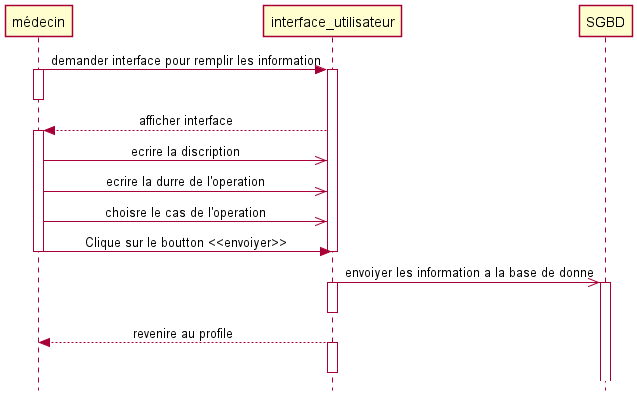

The diagram above was rendered by PlantUML. Its source (embedded in the PNG):
@startuml demande operation

skinparam style strictuml
skinparam SequenceMessageAlignment center
médecin -> interface_utilisateur : demander interface pour remplir les information
    activate médecin
    activate interface_utilisateur
    deactivate médecin
    interface_utilisateur -->médecin: afficher interface
    activate médecin
    médecin  ->> interface_utilisateur : ecrire la discription
    médecin  ->> interface_utilisateur : ecrire la durre de l'operation
    médecin  ->> interface_utilisateur : choisre le cas de l'operation
    médecin -> interface_utilisateur : Clique sur le boutton <<envoiyer>>
    deactivate médecin
    deactivate interface_utilisateur
    interface_utilisateur ->> SGBD : envoiyer les information a la base de donne
    activate interface_utilisateur 
    activate SGBD
    deactivate interface_utilisateur
    interface_utilisateur-->médecin:revenire au profile
    activate interface_utilisateur
    deactivate interface_utilisateur

   
    
@enduml